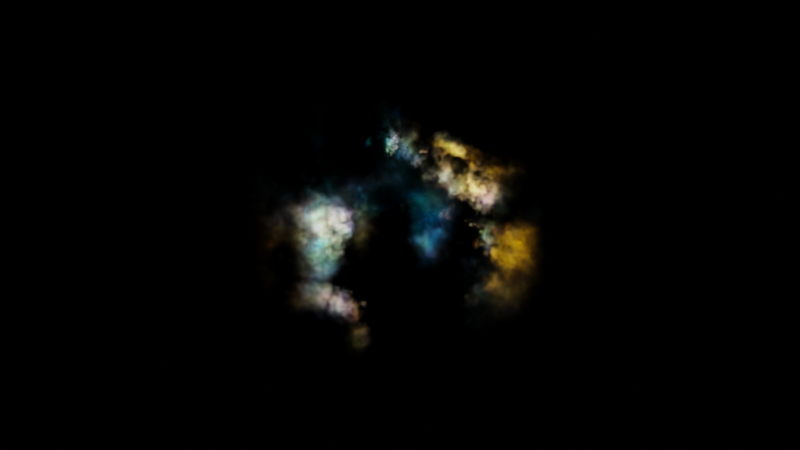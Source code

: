 # Source: Nebula.blend  (saved by Blender 2.92.15; exported with 4.5.12 LTS)
import bpy
from mathutils import Matrix  # noqa: F401  (used for matrix-valued properties, if any)

bpy.ops.wm.read_factory_settings(use_empty=True)
scene = bpy.context.scene
scene.name = 'Scene'

# ---- collections
col_collection = bpy.data.collections.new('Collection'); scene.collection.children.link(col_collection)

# ---- materials (node trees are filled in below, after node groups)
mat_material = bpy.data.materials.new('Material')
mat_material.alpha_threshold = 0.0
mat_material.line_color = (0.0, 0.0, 0.0, 1.0)

# ---- node groups
ng_nebula = bpy.data.node_groups.new('Nebula', 'ShaderNodeTree')
_s = ng_nebula.interface.new_socket(name='Color', in_out='OUTPUT', socket_type='NodeSocketColor')
_s.default_value = (0.0, 0.0, 0.0, 0.0)
_s = ng_nebula.interface.new_socket(name='Strength', in_out='OUTPUT', socket_type='NodeSocketFloat')
_s.min_value = 0.0
_s.max_value = 0.0
_s = ng_nebula.interface.new_socket(name='Seed', in_out='INPUT', socket_type='NodeSocketFloat')
_s.default_value = 1.1
_s.min_value = 0.0
_s.max_value = 1000.0
_s = ng_nebula.interface.new_socket(name='Brightness', in_out='INPUT', socket_type='NodeSocketFloat')
_s.default_value = 15.0
_s.min_value = 0.0
_s.max_value = 100.0
_s = ng_nebula.interface.new_socket(name='Contrast', in_out='INPUT', socket_type='NodeSocketFloat')
_s.default_value = 1.9
_s.min_value = 0.5
_s.max_value = 10.0
_s = ng_nebula.interface.new_socket(name='Gradient Falloff', in_out='INPUT', socket_type='NodeSocketFloat')
_s.default_value = 3.3
_s.min_value = -1e+04
_s.max_value = 1e+04
_s = ng_nebula.interface.new_socket(name='Cut Out Size', in_out='INPUT', socket_type='NodeSocketFloat')
_s.default_value = 7.8
_s.min_value = 0.0
_s.max_value = 100.0
_s = ng_nebula.interface.new_socket(name='Cut Out Falloff', in_out='INPUT', socket_type='NodeSocketFloat')
_s.default_value = 4.9
_s.min_value = 0.5
_s.max_value = 100.0
_N = ng_nebula.nodes; _L = ng_nebula.links
n0 = _N.new('NodeFrame'); n0.name = 'Frame.005'; n0.location = (-1015, 444)
n0.label = 'Noise'
n0.width = 807
n1 = _N.new('NodeFrame'); n1.name = 'Frame.001'; n1.location = (-1412, -191)
n1.label = 'Gradient'
n1.width = 1193
n2 = _N.new('NodeFrame'); n2.name = 'Frame.004'; n2.location = (236, 726)
n2.label = 'Colour'
n2.width = 1003
n3 = _N.new('NodeFrame'); n3.name = 'Frame.002'; n3.location = (219, -152)
n3.label = 'Gradient Factored'
n3.width = 578
n4 = _N.new('NodeFrame'); n4.name = 'Frame'; n4.location = (-328, -595)
n4.label = 'Bool'
n4.width = 1351
n5 = _N.new('NodeFrame'); n5.name = 'Frame.003'; n5.location = (976, -148)
n5.label = 'Strength'
n5.width = 606
n6 = _N.new('ShaderNodeMapping'); n6.name = 'Mapping'; n6.location = (230, -30)
n6.width = 240
n7 = _N.new('ShaderNodeTexNoise'); n7.name = 'Noise Texture.002'; n7.location = (32, -30)
n7.noise_dimensions = '4D'
n7.inputs[2].default_value = 4.4
n7.inputs[3].default_value = 4.3
n7.inputs[4].default_value = 0.5417
n8 = _N.new('ShaderNodeTexNoise'); n8.name = 'Noise Texture.003'; n8.location = (30, -287)
n8.noise_dimensions = '4D'
n8.inputs[2].default_value = 23.0
n8.inputs[3].default_value = 16.0
n8.inputs[4].default_value = 0.8667
n9 = _N.new('ShaderNodeValToRGB'); n9.name = 'ColorRamp.002'; n9.location = (246, -31)
while len(n9.color_ramp.elements) > 1: n9.color_ramp.elements.remove(n9.color_ramp.elements[-1])
n9.color_ramp.elements[0].position = 0.55; n9.color_ramp.elements[0].color = (0.0, 0.0, 0.0, 1.0)
_e = n9.color_ramp.elements.new(1.0); _e.color = (1.0, 1.0, 1.0, 1.0)
n10 = _N.new('ShaderNodeValToRGB'); n10.name = 'ColorRamp.003'; n10.location = (246, -298)
while len(n10.color_ramp.elements) > 1: n10.color_ramp.elements.remove(n10.color_ramp.elements[-1])
n10.color_ramp.elements[0].position = 0.4; n10.color_ramp.elements[0].color = (0.0, 0.0, 0.0, 1.0)
_e = n10.color_ramp.elements.new(0.9); _e.color = (1.0, 1.0, 1.0, 1.0)
n11 = _N.new('ShaderNodeMath'); n11.name = 'Math.004'; n11.location = (637, -172)
n11.operation = 'MULTIPLY'
n11.inputs[2].default_value = 0.0
n12 = _N.new('ShaderNodeVectorMath'); n12.name = 'Vector Math'; n12.location = (580, -74)
n12.operation = 'DISTANCE'
n13 = _N.new('ShaderNodeMapRange'); n13.name = 'Map Range'; n13.location = (803, -111)
n13.inputs[3].default_value = 1.0
n13.inputs[4].default_value = 0.0
n14 = _N.new('ShaderNodeMix'); n14.name = 'Mix'; n14.location = (833, -155)
n14.data_type = 'RGBA'
n15 = _N.new('ShaderNodeTexNoise'); n15.name = 'Noise Texture.005'; n15.location = (30, -78)
n15.noise_dimensions = '4D'
n15.inputs[2].default_value = 2.0
n15.inputs[3].default_value = 9.0
n15.inputs[4].default_value = 0.6083
n16 = _N.new('ShaderNodeValToRGB'); n16.name = 'ColorRamp.005'; n16.location = (486, -30)
while len(n16.color_ramp.elements) > 1: n16.color_ramp.elements.remove(n16.color_ramp.elements[-1])
n16.color_ramp.elements[0].position = 0.4591; n16.color_ramp.elements[0].color = (0.0, 0.0, 0.0, 1.0)
_e = n16.color_ramp.elements.new(0.6455); _e.color = (1.0, 1.0, 1.0, 1.0)
n17 = _N.new('ShaderNodeMath'); n17.name = 'Math.001'; n17.location = (1023, -151)
n17.operation = 'POWER'
n17.inputs[2].default_value = 0.0
n18 = _N.new('NodeReroute'); n18.name = 'Reroute'; n18.location = (-148, -374)
n18.width = 16
n18.socket_idname = 'NodeSocketFloat'
n19 = _N.new('ShaderNodeValToRGB'); n19.name = 'ColorRamp.001'; n19.location = (482, -255)
while len(n19.color_ramp.elements) > 1: n19.color_ramp.elements.remove(n19.color_ramp.elements[-1])
n19.color_ramp.elements[0].position = 0.06818; n19.color_ramp.elements[0].color = (0.0204, 1.0, 0.0, 1.0)
_e = n19.color_ramp.elements.new(0.6955); _e.color = (0.0, 0.2169, 1.0, 1.0)
n20 = _N.new('ShaderNodeValToRGB'); n20.name = 'ColorRamp.004'; n20.location = (483, -487)
while len(n20.color_ramp.elements) > 1: n20.color_ramp.elements.remove(n20.color_ramp.elements[-1])
n20.color_ramp.elements[0].position = 0.05; n20.color_ramp.elements[0].color = (1.0, 0.7851, 0.0, 1.0)
_e = n20.color_ramp.elements.new(0.7591); _e.color = (1.0, 0.3339, 0.0, 1.0)
n21 = _N.new('ShaderNodeTexNoise'); n21.name = 'Noise Texture.001'; n21.location = (37, -473)
n21.noise_dimensions = '4D'
n21.inputs[2].default_value = 10.0
n21.inputs[4].default_value = 0.7083
n22 = _N.new('ShaderNodeMath'); n22.name = 'Math'; n22.location = (30, -35)
n22.operation = 'MULTIPLY'
n22.inputs[2].default_value = 0.0
n23 = _N.new('ShaderNodeMath'); n23.name = 'Math.007'; n23.location = (227, -32)
n23.operation = 'MULTIPLY'
n23.inputs[1].default_value = 75.0
n23.inputs[2].default_value = 0.0
n24 = _N.new('ShaderNodeMath'); n24.name = 'Math.002'; n24.location = (408, -30)
n24.operation = 'POWER'
n24.inputs[1].default_value = 1.5
n24.inputs[2].default_value = 0.0
n25 = _N.new('NodeReroute'); n25.name = 'Reroute.001'; n25.location = (539, -100)
n25.width = 16
n25.socket_idname = 'NodeSocketFloat'
n26 = _N.new('ShaderNodeValToRGB'); n26.name = 'ColorRamp.006'; n26.location = (294, -120)
n26.color_ramp.interpolation = 'EASE'
while len(n26.color_ramp.elements) > 1: n26.color_ramp.elements.remove(n26.color_ramp.elements[-1])
n26.color_ramp.elements[0].position = 0.0; n26.color_ramp.elements[0].color = (0.0, 0.0, 0.0, 1.0)
_e = n26.color_ramp.elements.new(0.8); _e.color = (1.0, 1.0, 1.0, 1.0)
n27 = _N.new('ShaderNodeMath'); n27.name = 'Math.006'; n27.location = (1136, -131)
n27.width = 185
n27.operation = 'POWER'
n27.inputs[2].default_value = 0.0
n28 = _N.new('ShaderNodeMath'); n28.name = 'Math.008'; n28.location = (922, -131)
n28.operation = 'MULTIPLY'
n28.inputs[2].default_value = 0.0
n29 = _N.new('ShaderNodeMath'); n29.name = 'Math.005'; n29.location = (697, -130)
n29.operation = 'MULTIPLY'
n29.inputs[2].default_value = 0.0
n30 = _N.new('ShaderNodeTexNoise'); n30.name = 'Noise Texture.004'; n30.location = (30, -110)
n30.noise_dimensions = '4D'
n30.inputs[2].default_value = 9.2
n30.inputs[3].default_value = 10.0
n30.inputs[4].default_value = 0.8083
n31 = _N.new('NodeReroute'); n31.name = 'Reroute.003'; n31.location = (-1182, -839)
n31.width = 16
n31.socket_idname = 'NodeSocketFloat'
n32 = _N.new('NodeReroute'); n32.name = 'Reroute.002'; n32.location = (-2145, 24)
n32.width = 16
n32.socket_idname = 'NodeSocketFloat'
n33 = _N.new('NodeReroute'); n33.name = 'Reroute.004'; n33.location = (-340, 512)
n33.width = 16
n33.socket_idname = 'NodeSocketFloat'
n34 = _N.new('NodeReroute'); n34.name = 'Reroute.007'; n34.location = (-581, -660)
n34.width = 16
n34.socket_idname = 'NodeSocketFloat'
n35 = _N.new('NodeReroute'); n35.name = 'Reroute.005'; n35.location = (-1037, 516)
n35.width = 16
n35.socket_idname = 'NodeSocketFloat'
n36 = _N.new('NodeReroute'); n36.name = 'Reroute.011'; n36.location = (1217, -38)
n36.width = 16
n36.socket_idname = 'NodeSocketFloat'
n37 = _N.new('NodeReroute'); n37.name = 'Reroute.013'; n37.location = (623, -1068)
n37.width = 16
n37.socket_idname = 'NodeSocketFloat'
n38 = _N.new('ShaderNodeTexCoord'); n38.name = 'Texture Coordinate'; n38.location = (30, -47)
n39 = _N.new('NodeReroute'); n39.name = 'Reroute.016'; n39.location = (-1070, -1021)
n39.width = 16
n39.socket_idname = 'NodeSocketFloat'
n40 = _N.new('NodeReroute'); n40.name = 'Reroute.017'; n40.location = (370, -1023)
n40.width = 16
n40.socket_idname = 'NodeSocketFloat'
n41 = _N.new('NodeGroupInput'); n41.name = 'Group Input'; n41.location = (-2371, 57)
n42 = _N.new('ShaderNodeMath'); n42.name = 'Math.010'; n42.location = (436, -30)
n42.operation = 'POWER'
n42.inputs[2].default_value = 0.0
n43 = _N.new('ShaderNodeMath'); n43.name = 'Math.011'; n43.location = (243, -33)
n43.operation = 'MULTIPLY'
n43.inputs[2].default_value = 0.0
n44 = _N.new('ShaderNodeMath'); n44.name = 'Math.009'; n44.location = (30, -35)
n44.operation = 'SUBTRACT'
n44.inputs[2].default_value = 0.0
n45 = _N.new('NodeReroute'); n45.name = 'Reroute.006'; n45.location = (-1399, -658)
n45.width = 16
n45.socket_idname = 'NodeSocketFloat'
n46 = _N.new('NodeReroute'); n46.name = 'Reroute.009'; n46.location = (-393, -744)
n46.width = 16
n46.socket_idname = 'NodeSocketFloat'
n47 = _N.new('NodeReroute'); n47.name = 'Reroute.010'; n47.location = (-177, -628)
n47.width = 16
n47.socket_idname = 'NodeSocketFloat'
n48 = _N.new('NodeReroute'); n48.name = 'Reroute.015'; n48.location = (327, -1000)
n48.width = 16
n48.socket_idname = 'NodeSocketFloat'
n49 = _N.new('NodeReroute'); n49.name = 'Reroute.014'; n49.location = (-753, -996)
n49.width = 16
n49.socket_idname = 'NodeSocketFloat'
n50 = _N.new('NodeReroute'); n50.name = 'Reroute.012'; n50.location = (-1141, -1076)
n50.width = 16
n50.socket_idname = 'NodeSocketFloat'
n51 = _N.new('NodeReroute'); n51.name = 'Reroute.008'; n51.location = (-1477, -732)
n51.width = 16
n51.socket_idname = 'NodeSocketFloat'
n52 = _N.new('NodeGroupOutput'); n52.name = 'Group Output'; n52.location = (1854, -2)
n6.parent = n1
n7.parent = n0
n8.parent = n0
n9.parent = n0
n10.parent = n0
n11.parent = n0
n12.parent = n1
n13.parent = n1
n14.parent = n2
n15.parent = n2
n16.parent = n2
n17.parent = n1
n19.parent = n2
n20.parent = n2
n21.parent = n2
n22.parent = n3
n23.parent = n3
n24.parent = n3
n25.parent = n4
n26.parent = n4
n27.parent = n4
n28.parent = n4
n29.parent = n4
n30.parent = n4
n36.parent = n4
n38.parent = n1
n42.parent = n5
n43.parent = n5
n44.parent = n5
_L.new(n42.outputs[0], n52.inputs[1])
_L.new(n14.outputs[2], n52.inputs[0])
_L.new(n6.outputs[0], n12.inputs[0])
_L.new(n38.outputs[3], n6.inputs[0])
_L.new(n12.outputs[1], n13.inputs[0])
_L.new(n13.outputs[0], n17.inputs[0])
_L.new(n21.outputs[0], n19.inputs[0])
_L.new(n19.outputs[0], n14.inputs[6])
_L.new(n7.outputs[0], n9.inputs[0])
_L.new(n8.outputs[0], n10.inputs[0])
_L.new(n10.outputs[0], n11.inputs[1])
_L.new(n11.outputs[0], n22.inputs[0])
_L.new(n21.outputs[0], n20.inputs[0])
_L.new(n20.outputs[0], n14.inputs[7])
_L.new(n30.outputs[0], n26.inputs[0])
_L.new(n25.outputs[0], n29.inputs[0])
_L.new(n23.outputs[0], n24.inputs[0])
_L.new(n15.outputs[0], n16.inputs[0])
_L.new(n16.outputs[0], n14.inputs[0])
_L.new(n28.outputs[0], n27.inputs[0])
_L.new(n29.outputs[0], n28.inputs[0])
_L.new(n24.outputs[0], n44.inputs[0])
_L.new(n27.outputs[0], n44.inputs[1])
_L.new(n22.outputs[0], n23.inputs[0])
_L.new(n44.outputs[0], n43.inputs[0])
_L.new(n43.outputs[0], n42.inputs[0])
_L.new(n9.outputs[0], n11.inputs[0])
_L.new(n17.outputs[0], n18.inputs[0])
_L.new(n18.outputs[0], n22.inputs[1])
_L.new(n26.outputs[0], n29.inputs[1])
_L.new(n18.outputs[0], n25.inputs[0])
_L.new(n32.outputs[0], n7.inputs[1])
_L.new(n41.outputs[0], n32.inputs[0])
_L.new(n32.outputs[0], n8.inputs[1])
_L.new(n31.outputs[0], n30.inputs[1])
_L.new(n32.outputs[0], n31.inputs[0])
_L.new(n33.outputs[0], n21.inputs[1])
_L.new(n35.outputs[0], n33.inputs[0])
_L.new(n32.outputs[0], n35.inputs[0])
_L.new(n33.outputs[0], n15.inputs[1])
_L.new(n34.outputs[0], n17.inputs[1])
_L.new(n41.outputs[3], n45.inputs[0])
_L.new(n45.outputs[0], n34.inputs[0])
_L.new(n41.outputs[1], n51.inputs[0])
_L.new(n51.outputs[0], n46.inputs[0])
_L.new(n46.outputs[0], n47.inputs[0])
_L.new(n47.outputs[0], n36.inputs[0])
_L.new(n37.outputs[0], n42.inputs[1])
_L.new(n41.outputs[2], n50.inputs[0])
_L.new(n50.outputs[0], n37.inputs[0])
_L.new(n48.outputs[0], n28.inputs[1])
_L.new(n41.outputs[4], n49.inputs[0])
_L.new(n49.outputs[0], n48.inputs[0])
_L.new(n40.outputs[0], n27.inputs[1])
_L.new(n41.outputs[5], n39.inputs[0])
_L.new(n39.outputs[0], n40.inputs[0])
_L.new(n36.outputs[0], n43.inputs[1])
n52.is_active_output = True

# ---- material node trees
mat_material.use_nodes = True; mat_material.node_tree.nodes.clear()
_N = mat_material.node_tree.nodes; _L = mat_material.node_tree.links
n0 = _N.new('ShaderNodeEmission'); n0.name = 'Emission'; n0.location = (105, 255)
n1 = _N.new('ShaderNodeGroup'); n1.name = 'Group'; n1.location = (-87, 232)
n1.node_tree = ng_nebula
n1.inputs[0].default_value = 1.0
n1.inputs[1].default_value = 15.0
n1.inputs[2].default_value = 1.9
n1.inputs[3].default_value = 3.3
n1.inputs[4].default_value = 7.8
n1.inputs[5].default_value = 4.9
n2 = _N.new('ShaderNodeOutputMaterial'); n2.name = 'Material Output'; n2.location = (300, 300)
_L.new(n1.outputs[0], n0.inputs[0])
_L.new(n1.outputs[1], n0.inputs[1])
_L.new(n0.outputs[0], n2.inputs[1])
n2.is_active_output = True

# ---- world
world_world = bpy.data.worlds.new('World'); scene.world = world_world
world_world.use_nodes = True; world_world.node_tree.nodes.clear()
_N = world_world.node_tree.nodes; _L = world_world.node_tree.links
n0 = _N.new('ShaderNodeOutputWorld'); n0.name = 'World Output'; n0.location = (300, 300)
n1 = _N.new('ShaderNodeBackground'); n1.name = 'Background'; n1.location = (10, 300)
n1.inputs[0].default_value = (0.0, 0.0, 0.0, 1.0)
_L.new(n1.outputs[0], n0.inputs[0])
n0.is_active_output = True
world_world.color = (0.05088, 0.05088, 0.05088)
world_world.use_sun_shadow = False
world_world.sun_shadow_jitter_overblur = 0.0

# ---- meshes
me_cube = bpy.data.meshes.new('Cube')
me_cube.from_pydata([(1.0, 1.0, 1.0), (1.0, 1.0, -1.0), (1.0, -1.0, 1.0), (1.0, -1.0, -1.0), (-1.0, 1.0, 1.0), (-1.0, 1.0, -1.0), (-1.0, -1.0, 1.0), (-1.0, -1.0, -1.0)], [], [(0, 4, 6, 2), (3, 2, 6, 7), (7, 6, 4, 5), (5, 1, 3, 7), (1, 0, 2, 3), (5, 4, 0, 1)])
_uv = me_cube.uv_layers.new(name='UVMap')
_uv.uv.foreach_set('vector', [0.625, 0.5, 0.875, 0.5, 0.875, 0.75, 0.625, 0.75, 0.375, 0.75, 0.625, 0.75, 0.625, 1.0, 0.375, 1.0, 0.375, 0.0, 0.625, 0.0, 0.625, 0.25, 0.375, 0.25, 0.125, 0.5, 0.375, 0.5, 0.375, 0.75, 0.125, 0.75, 0.375, 0.5, 0.625, 0.5, 0.625, 0.75, 0.375, 0.75, 0.375, 0.25, 0.625, 0.25, 0.625, 0.5, 0.375, 0.5])
me_cube.materials.append(mat_material)
me_cube.use_remesh_preserve_volume = False
me_cube.use_remesh_preserve_attributes = False
me_cube.use_mirror_vertex_groups = False
me_cube.update()

# ---- objects
ob_cube = bpy.data.objects.new('Cube', me_cube)

# ---- transforms, parenting, visibility, modifiers, constraints
ob_cube.location = (0.0, 0.0, 0.0)
ob_cube.lock_rotations_4d = False
ob_cube.empty_display_type = 'ARROWS'
ob_cube.lineart.crease_threshold = 0.0

# ---- collection membership
col_collection.objects.link(ob_cube)

# ---- scene / render settings (as saved in the file)
scene.frame_start = 1; scene.frame_end = 250; scene.frame_set(1)
scene.render.engine = 'CYCLES'
scene.cycles.samples = 512
scene.cycles.sampling_pattern = 'TABULATED_SOBOL'
scene.cycles.use_light_tree = False
scene.cycles.debug_use_hair_bvh = False
scene.view_settings.view_transform = 'Filmic'
bpy.context.view_layer.update()

# ---- added for rendering (the .blend has no active camera): camera
cam_auto = bpy.data.cameras.new('AutoCamera')
cam_auto.lens = 50.0
cam_auto.sensor_width = 36.0
cam_auto.clip_end = 1000.0
ob_auto_camera = bpy.data.objects.new('AutoCamera', cam_auto)
scene.collection.objects.link(ob_auto_camera)
ob_auto_camera.location = (3.20507, -3.84609, 2.56406)
ob_auto_camera.rotation_euler = (1.09748, -7.21219e-08, 0.694738)
scene.camera = ob_auto_camera
bpy.context.view_layer.update()
